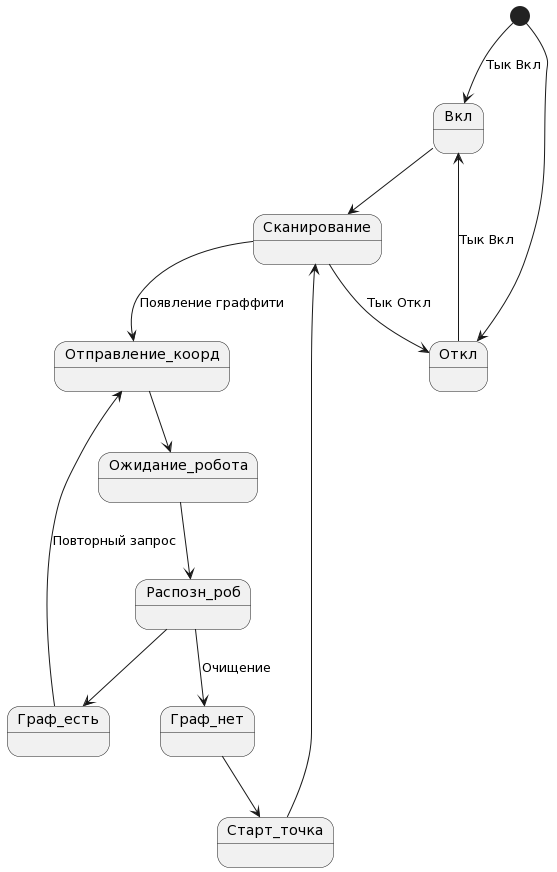

The diagram above was rendered by PlantUML. Its source (embedded in the PNG):
@startuml
[*] --> Вкл: Тык Вкл
[*] --> Откл

Откл --> Вкл: Тык Вкл
Вкл --> Сканирование

Сканирование --> Отправление_коорд: Появление граффити
Сканирование --> Откл: Тык Откл
Отправление_коорд --> Ожидание_робота
Ожидание_робота --> Распозн_роб
Распозн_роб --> Граф_есть
Распозн_роб --> Граф_нет: Очищение
Граф_нет --> Старт_точка
Старт_точка --> Сканирование
Граф_есть --> Отправление_коорд: Повторный запрос
@enduml